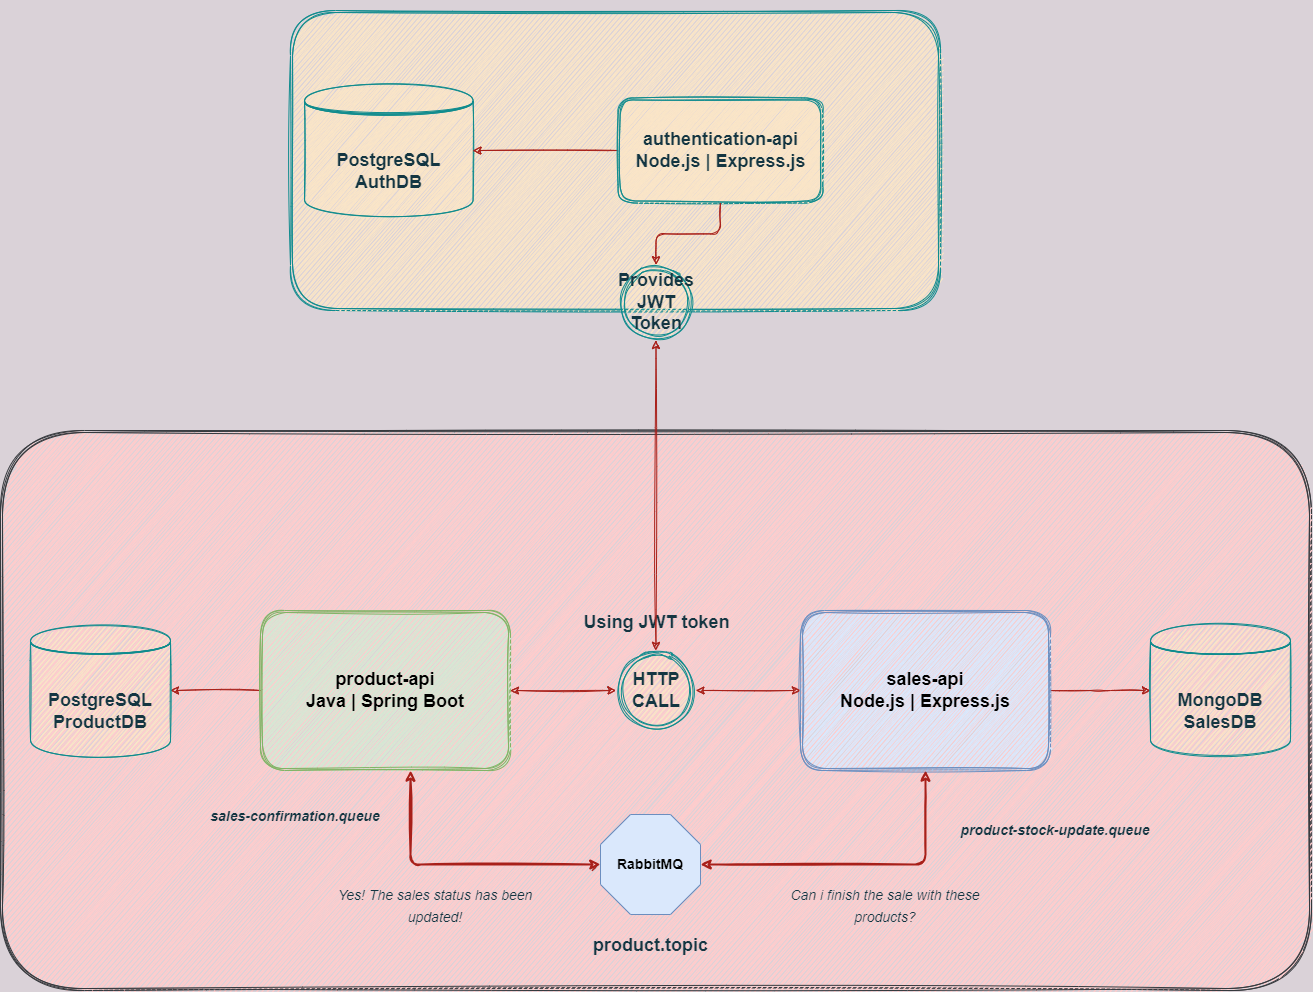

The diagram above was exported from draw.io. Its source (the exported page's mxGraphModel, read from the mxfile embedded in the PNG):
<mxGraphModel dx="2334" dy="1340" grid="1" gridSize="10" guides="1" tooltips="1" connect="1" arrows="1" fold="1" page="1" pageScale="1" pageWidth="1169" pageHeight="827" background="#DAD2D8" math="0" shadow="1">
  <root>
    <mxCell id="0" />
    <mxCell id="1" parent="0" />
    <mxCell id="8" value="" style="group;fontColor=#143642;rounded=1;sketch=1;" parent="1" vertex="1" connectable="0">
      <mxGeometry x="-410" y="-500" width="650" height="340" as="geometry" />
    </mxCell>
    <mxCell id="3" value="" style="shape=ext;double=1;whiteSpace=wrap;html=1;fontColor=#143642;strokeColor=#0F8B8D;fillColor=#FAE5C7;rounded=1;sketch=1;" parent="8" vertex="1">
      <mxGeometry x="10" y="10" width="649.9999999999999" height="300" as="geometry" />
    </mxCell>
    <mxCell id="2" value="&lt;b style=&quot;font-size: 18px&quot;&gt;PostgreSQL&lt;br&gt;AuthDB&lt;/b&gt;" style="shape=datastore;whiteSpace=wrap;html=1;fillColor=#FAE5C7;strokeColor=#0F8B8D;fontColor=#143642;rounded=1;sketch=1;" parent="8" vertex="1">
      <mxGeometry x="24.074074074074073" y="83.74999999999999" width="168.5185185185185" height="132.5" as="geometry" />
    </mxCell>
    <mxCell id="5" style="edgeStyle=orthogonalEdgeStyle;orthogonalLoop=1;jettySize=auto;html=1;entryX=1;entryY=0.5;entryDx=0;entryDy=0;fontColor=#143642;strokeColor=#A8201A;fillColor=#FAE5C7;labelBackgroundColor=#DAD2D8;sketch=1;" parent="8" source="4" target="2" edge="1">
      <mxGeometry relative="1" as="geometry" />
    </mxCell>
    <mxCell id="4" value="&lt;font style=&quot;font-size: 18px&quot;&gt;&lt;b&gt;authentication-api&lt;br&gt;Node.js | Express.js&lt;br&gt;&lt;/b&gt;&lt;/font&gt;" style="shape=ext;double=1;whiteSpace=wrap;html=1;fontColor=#143642;strokeColor=#0F8B8D;fillColor=#FAE5C7;rounded=1;sketch=1;" parent="8" vertex="1">
      <mxGeometry x="337.6188888888889" y="97.5" width="204.62962962962962" height="104.99999999999999" as="geometry" />
    </mxCell>
    <mxCell id="6" value="&lt;b&gt;&lt;font style=&quot;font-size: 18px&quot;&gt;Provides JWT Token&lt;/font&gt;&lt;/b&gt;" style="ellipse;shape=doubleEllipse;whiteSpace=wrap;html=1;aspect=fixed;fontColor=#143642;strokeColor=#0F8B8D;fillColor=#FAE5C7;rounded=1;sketch=1;" parent="8" vertex="1">
      <mxGeometry x="337.61555555555555" y="264.24" width="75.76427454574863" height="75.76427454574863" as="geometry" />
    </mxCell>
    <mxCell id="7" style="edgeStyle=orthogonalEdgeStyle;orthogonalLoop=1;jettySize=auto;html=1;entryX=0.5;entryY=0;entryDx=0;entryDy=0;fontColor=#143642;strokeColor=#A8201A;fillColor=#FAE5C7;labelBackgroundColor=#DAD2D8;sketch=1;" parent="8" source="4" target="6" edge="1">
      <mxGeometry relative="1" as="geometry" />
    </mxCell>
    <mxCell id="9" value="" style="shape=ext;double=1;whiteSpace=wrap;html=1;strokeColor=#36393d;fillColor=#ffcccc;rounded=1;sketch=1;" parent="1" vertex="1">
      <mxGeometry x="-690" y="-70" width="1311" height="560" as="geometry" />
    </mxCell>
    <mxCell id="30" style="edgeStyle=orthogonalEdgeStyle;orthogonalLoop=1;jettySize=auto;html=1;entryX=1;entryY=0.5;entryDx=0;entryDy=0;fontSize=18;fontColor=#143642;startArrow=none;startFill=0;strokeColor=#A8201A;fillColor=#FAE5C7;labelBackgroundColor=#DAD2D8;sketch=1;" parent="1" source="12" target="29" edge="1">
      <mxGeometry relative="1" as="geometry" />
    </mxCell>
    <mxCell id="52" style="edgeStyle=orthogonalEdgeStyle;rounded=1;orthogonalLoop=1;jettySize=auto;html=1;entryX=0;entryY=0.5;entryDx=0;entryDy=0;entryPerimeter=0;fontSize=14;strokeWidth=2;strokeColor=#A8201A;startArrow=classic;startFill=1;sketch=1;" edge="1" parent="1" source="12" target="50">
      <mxGeometry relative="1" as="geometry">
        <Array as="points">
          <mxPoint x="-280" y="364" />
        </Array>
      </mxGeometry>
    </mxCell>
    <mxCell id="12" value="&lt;font style=&quot;font-size: 18px&quot; color=&quot;#000000&quot;&gt;&lt;b&gt;product-api&lt;br&gt;Java | Spring Boot&lt;/b&gt;&lt;/font&gt;" style="shape=ext;double=1;whiteSpace=wrap;html=1;strokeColor=#82b366;fillColor=#d5e8d4;rounded=1;sketch=1;" parent="1" vertex="1">
      <mxGeometry x="-430" y="110" width="250" height="160" as="geometry" />
    </mxCell>
    <mxCell id="32" style="edgeStyle=orthogonalEdgeStyle;orthogonalLoop=1;jettySize=auto;html=1;fontSize=18;fontColor=#143642;startArrow=none;startFill=0;strokeColor=#A8201A;fillColor=#FAE5C7;labelBackgroundColor=#DAD2D8;sketch=1;" parent="1" source="13" target="31" edge="1">
      <mxGeometry relative="1" as="geometry" />
    </mxCell>
    <mxCell id="13" value="&lt;span style=&quot;font-size: 18px&quot;&gt;&lt;b&gt;sales-api&lt;br&gt;Node.js | Express.js&lt;/b&gt;&lt;/span&gt;" style="shape=ext;double=1;whiteSpace=wrap;html=1;strokeColor=#6c8ebf;fillColor=#dae8fc;fontColor=#000000;rounded=1;sketch=1;" parent="1" vertex="1">
      <mxGeometry x="110" y="110" width="250" height="160" as="geometry" />
    </mxCell>
    <mxCell id="16" style="edgeStyle=orthogonalEdgeStyle;orthogonalLoop=1;jettySize=auto;html=1;entryX=1;entryY=0.5;entryDx=0;entryDy=0;fontSize=18;fontColor=#143642;strokeColor=#A8201A;fillColor=#FAE5C7;startArrow=classic;startFill=1;labelBackgroundColor=#DAD2D8;sketch=1;" parent="1" source="14" target="12" edge="1">
      <mxGeometry relative="1" as="geometry" />
    </mxCell>
    <mxCell id="17" style="edgeStyle=orthogonalEdgeStyle;orthogonalLoop=1;jettySize=auto;html=1;entryX=0;entryY=0.5;entryDx=0;entryDy=0;fontSize=18;fontColor=#143642;strokeColor=#A8201A;fillColor=#FAE5C7;startArrow=classic;startFill=1;labelBackgroundColor=#DAD2D8;sketch=1;" parent="1" source="14" target="13" edge="1">
      <mxGeometry relative="1" as="geometry" />
    </mxCell>
    <mxCell id="19" value="" style="group;fontColor=#143642;rounded=1;sketch=1;" parent="1" vertex="1" connectable="0">
      <mxGeometry x="-84.5" y="100" width="100" height="130" as="geometry" />
    </mxCell>
    <mxCell id="14" value="&lt;b&gt;HTTP CALL&lt;/b&gt;" style="ellipse;shape=doubleEllipse;whiteSpace=wrap;html=1;aspect=fixed;fontSize=18;fontColor=#143642;strokeColor=#0F8B8D;fillColor=#FAE5C7;rounded=1;sketch=1;" parent="19" vertex="1">
      <mxGeometry x="10" y="50" width="80" height="80" as="geometry" />
    </mxCell>
    <mxCell id="18" value="&lt;font style=&quot;font-size: 18px&quot;&gt;Using JWT token&lt;/font&gt;" style="text;strokeColor=none;fillColor=none;html=1;fontSize=24;fontStyle=1;verticalAlign=middle;align=center;fontColor=#143642;rounded=1;sketch=1;" parent="19" vertex="1">
      <mxGeometry width="100" height="40" as="geometry" />
    </mxCell>
    <mxCell id="29" value="&lt;b style=&quot;font-size: 18px&quot;&gt;PostgreSQL&lt;br&gt;ProductDB&lt;br&gt;&lt;/b&gt;" style="shape=datastore;whiteSpace=wrap;html=1;fillColor=#FAE5C7;strokeColor=#0F8B8D;fontColor=#143642;rounded=1;sketch=1;" parent="1" vertex="1">
      <mxGeometry x="-660" y="123.75" width="140" height="132.5" as="geometry" />
    </mxCell>
    <mxCell id="31" value="&lt;b style=&quot;font-size: 18px&quot;&gt;MongoDB&lt;br&gt;SalesDB&lt;br&gt;&lt;/b&gt;" style="shape=datastore;whiteSpace=wrap;html=1;fillColor=#FAE5C7;strokeColor=#0F8B8D;fontColor=#143642;rounded=1;sketch=1;" parent="1" vertex="1">
      <mxGeometry x="460" y="123.75" width="140" height="132.5" as="geometry" />
    </mxCell>
    <mxCell id="36" value="&lt;i&gt;&lt;font style=&quot;font-size: 14px&quot;&gt;&lt;b&gt;sales-confirmation.queue&lt;/b&gt;&lt;/font&gt;&lt;/i&gt;" style="text;html=1;strokeColor=none;fillColor=none;align=center;verticalAlign=middle;whiteSpace=wrap;shadow=0;fontSize=18;fontColor=#143642;rounded=1;sketch=1;" parent="1" vertex="1">
      <mxGeometry x="-500" y="300" width="210" height="30" as="geometry" />
    </mxCell>
    <mxCell id="38" value="&lt;b&gt;&lt;font style=&quot;font-size: 14px&quot;&gt;&lt;i&gt;product-stock-update.queue&lt;/i&gt;&lt;/font&gt;&lt;/b&gt;" style="text;html=1;strokeColor=none;fillColor=none;align=center;verticalAlign=middle;whiteSpace=wrap;shadow=0;fontSize=18;fontColor=#143642;rounded=1;sketch=1;" parent="1" vertex="1">
      <mxGeometry x="260" y="314" width="210" height="30" as="geometry" />
    </mxCell>
    <mxCell id="39" style="edgeStyle=orthogonalEdgeStyle;orthogonalLoop=1;jettySize=auto;html=1;exitX=0.5;exitY=0;exitDx=0;exitDy=0;entryX=0.5;entryY=1;entryDx=0;entryDy=0;fontSize=18;fontColor=#143642;startArrow=classic;startFill=1;strokeColor=#A8201A;fillColor=#FAE5C7;labelBackgroundColor=#DAD2D8;sketch=1;" parent="1" source="14" target="6" edge="1">
      <mxGeometry relative="1" as="geometry" />
    </mxCell>
    <mxCell id="40" value="&lt;b&gt;product.topic&lt;/b&gt;" style="text;html=1;strokeColor=none;fillColor=none;align=center;verticalAlign=middle;whiteSpace=wrap;shadow=0;fontSize=18;fontColor=#143642;rounded=1;sketch=1;" vertex="1" parent="1">
      <mxGeometry x="-105.25" y="430" width="130.5" height="30" as="geometry" />
    </mxCell>
    <mxCell id="46" value="&lt;font style=&quot;font-size: 14px&quot;&gt;&lt;i&gt;Can i finish the sale with these products?&lt;/i&gt;&lt;/font&gt;" style="text;html=1;strokeColor=none;fillColor=none;align=center;verticalAlign=middle;whiteSpace=wrap;shadow=0;fontSize=18;fontColor=#143642;rounded=1;sketch=1;" vertex="1" parent="1">
      <mxGeometry x="90" y="390" width="210" height="30" as="geometry" />
    </mxCell>
    <mxCell id="47" value="&lt;font style=&quot;font-size: 14px&quot;&gt;&lt;i&gt;Yes! The sales status has been updated!&lt;/i&gt;&lt;/font&gt;" style="text;html=1;strokeColor=none;fillColor=none;align=center;verticalAlign=middle;whiteSpace=wrap;shadow=0;fontSize=18;fontColor=#143642;rounded=1;sketch=1;" vertex="1" parent="1">
      <mxGeometry x="-360" y="390" width="210" height="30" as="geometry" />
    </mxCell>
    <mxCell id="55" style="edgeStyle=orthogonalEdgeStyle;rounded=1;orthogonalLoop=1;jettySize=auto;html=1;fontSize=14;fontColor=#000000;strokeColor=#A8201A;strokeWidth=2;startArrow=classic;startFill=1;sketch=1;" edge="1" parent="1" source="50" target="13">
      <mxGeometry relative="1" as="geometry" />
    </mxCell>
    <mxCell id="50" value="&lt;font color=&quot;#000000&quot;&gt;&lt;b&gt;RabbitMQ&lt;/b&gt;&lt;/font&gt;" style="whiteSpace=wrap;html=1;shape=mxgraph.basic.octagon2;align=center;verticalAlign=middle;dx=15;fontSize=14;fillColor=#dae8fc;strokeColor=#6c8ebf;" vertex="1" parent="1">
      <mxGeometry x="-90" y="314" width="100" height="100" as="geometry" />
    </mxCell>
  </root>
</mxGraphModel>